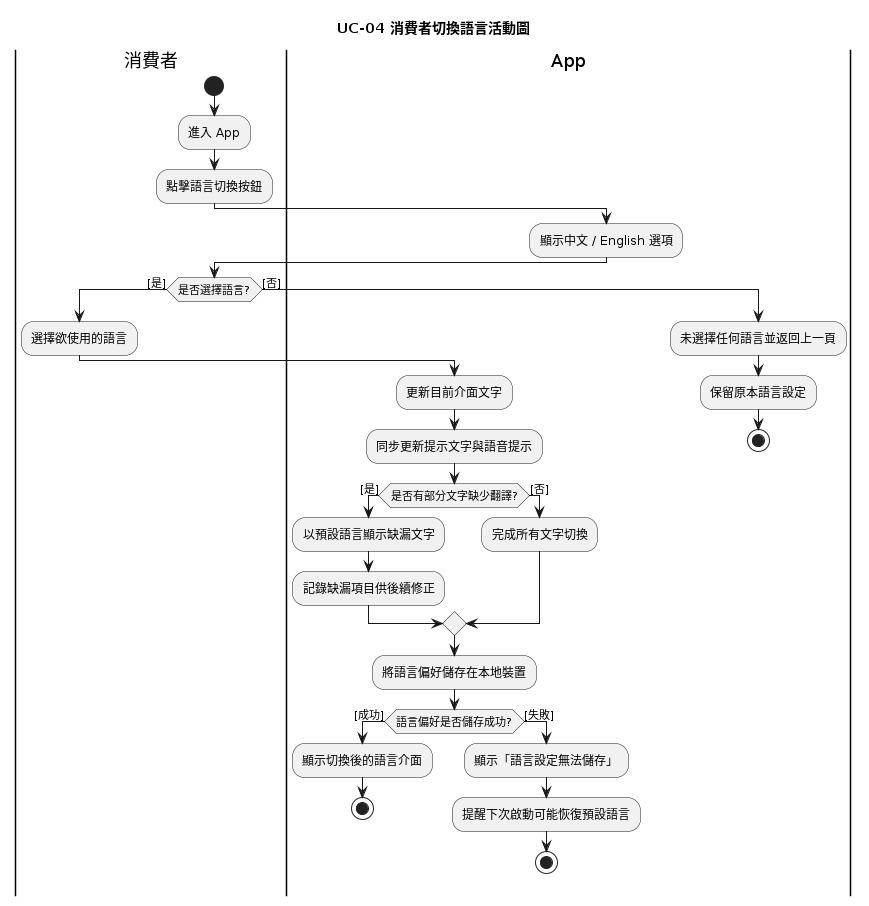

The diagram above was rendered by PlantUML. Its source (embedded in the PNG):
@startuml
title UC-04 消費者切換語言活動圖

|消費者|
start
:進入 App;
:點擊語言切換按鈕;

|App|
:顯示中文 / English 選項;

|消費者|
if (是否選擇語言?) then ([是])
  :選擇欲使用的語言;

  |App|
  :更新目前介面文字;
  :同步更新提示文字與語音提示;

  if (是否有部分文字缺少翻譯?) then ([是])
    :以預設語言顯示缺漏文字;
    :記錄缺漏項目供後續修正;
  else ([否])
    :完成所有文字切換;
  endif

  :將語言偏好儲存在本地裝置;

  if (語言偏好是否儲存成功?) then ([成功])
    :顯示切換後的語言介面;
    stop
  else ([失敗])
    :顯示「語言設定無法儲存」;
    :提醒下次啟動可能恢復預設語言;
    stop
  endif

else ([否])
  :未選擇任何語言並返回上一頁;

  |App|
  :保留原本語言設定;
  stop
endif
@enduml